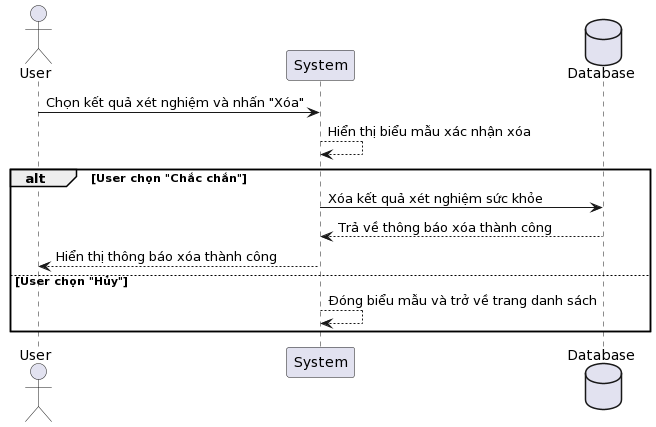

The diagram above was rendered by PlantUML. Its source (embedded in the PNG):
@startuml
actor User
participant "System" as System
database Database

User -> System: Chọn kết quả xét nghiệm và nhấn "Xóa"
System --> System: Hiển thị biểu mẫu xác nhận xóa

alt User chọn "Chắc chắn"
    System -> Database: Xóa kết quả xét nghiệm sức khỏe
    Database --> System: Trả về thông báo xóa thành công
    System --> User: Hiển thị thông báo xóa thành công
else User chọn "Hủy"
    System --> System: Đóng biểu mẫu và trở về trang danh sách
end
@enduml